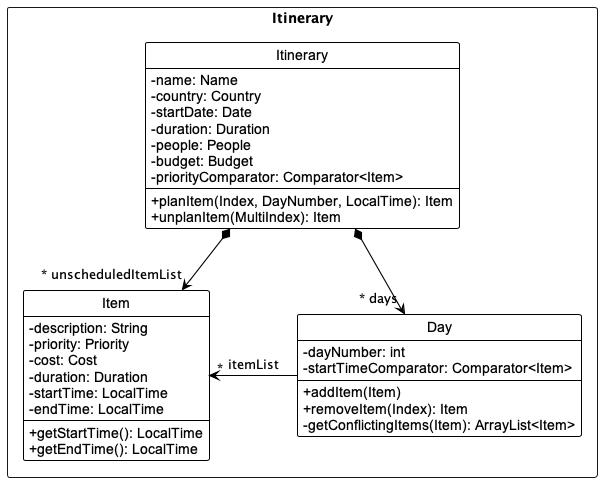

The diagram above was rendered by PlantUML. Its source (embedded in the PNG):
@startuml
!include style.puml
skinparam classAttributeIconSize 0
skinparam arrowThickness 1.1
skinparam arrowColor black
skinparam classBackgroundColor white
skinparam Class {
    FontColor black
    BorderThickness 1
    BorderColor black
    StereotypeFontColor black
    FontName Arial
}
show footbox
show members


Package Itinerary <<Rectangle>>{
Class Itinerary {
    -name: Name
    -country: Country
    -startDate: Date
    -duration: Duration
    -people: People
    -budget: Budget
    -priorityComparator: Comparator<Item>

    +planItem(Index, DayNumber, LocalTime): Item
    +unplanItem(MultiIndex): Item
}
Class Item {
    -description: String
    -priority: Priority
    -cost: Cost
    -duration: Duration
    -startTime: LocalTime
    -endTime: LocalTime

    +getStartTime(): LocalTime
    +getEndTime(): LocalTime
}
Class Day {
    -dayNumber: int
    -startTimeComparator: Comparator<Item>

    +addItem(Item)
    +removeItem(Index): Item
    -getConflictingItems(Item): ArrayList<Item>
}

Itinerary *-down-> "~* unscheduledItemList"Item
Itinerary *-down-> "~* days" Day
Day -left-> "~* " Item :itemList
@enduml